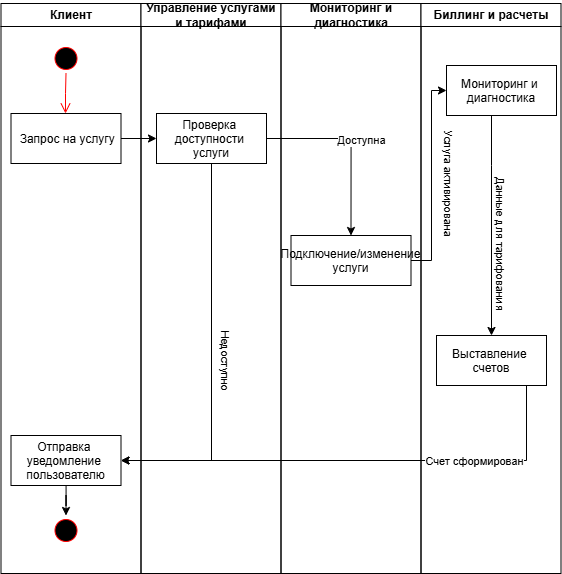

The diagram above was exported from draw.io. Its source (the exported page's mxGraphModel, read from the mxfile embedded in the PNG):
<mxGraphModel dx="1071" dy="1641" grid="1" gridSize="10" guides="1" tooltips="1" connect="1" arrows="1" fold="1" page="1" pageScale="1" pageWidth="1169" pageHeight="826" background="none" math="0" shadow="0">
  <root>
    <mxCell id="0" />
    <mxCell id="1" parent="0" />
    <mxCell id="2" value="Клиент" style="swimlane;whiteSpace=wrap" parent="1" vertex="1">
      <mxGeometry x="164.5" y="128" width="140" height="570" as="geometry" />
    </mxCell>
    <mxCell id="5" value="" style="ellipse;shape=startState;fillColor=#000000;strokeColor=#ff0000;" parent="2" vertex="1">
      <mxGeometry x="50" y="40" width="30" height="30" as="geometry" />
    </mxCell>
    <mxCell id="6" value="" style="edgeStyle=elbowEdgeStyle;elbow=horizontal;verticalAlign=bottom;endArrow=open;endSize=8;strokeColor=light-dark(#FF0000,#FFFFFF);endFill=1;rounded=0" parent="2" source="5" target="7" edge="1">
      <mxGeometry x="100" y="40" as="geometry">
        <mxPoint x="65" y="110" as="targetPoint" />
      </mxGeometry>
    </mxCell>
    <mxCell id="7" value=" Запрос на услугу" style="" parent="2" vertex="1">
      <mxGeometry x="10" y="110" width="110" height="50" as="geometry" />
    </mxCell>
    <mxCell id="7eUBQLWgmpvttzLw3HZT-52" value="" style="ellipse;shape=startState;fillColor=#000000;strokeColor=#ff0000;" parent="2" vertex="1">
      <mxGeometry x="50" y="512" width="30" height="30" as="geometry" />
    </mxCell>
    <mxCell id="7eUBQLWgmpvttzLw3HZT-56" style="edgeStyle=orthogonalEdgeStyle;rounded=0;orthogonalLoop=1;jettySize=auto;html=1;entryX=0.5;entryY=0;entryDx=0;entryDy=0;" parent="2" source="7eUBQLWgmpvttzLw3HZT-55" target="7eUBQLWgmpvttzLw3HZT-52" edge="1">
      <mxGeometry relative="1" as="geometry" />
    </mxCell>
    <mxCell id="7eUBQLWgmpvttzLw3HZT-55" value="Отправка &#10;уведомление &#10;пользователю" style="" parent="2" vertex="1">
      <mxGeometry x="10" y="432" width="110" height="50" as="geometry" />
    </mxCell>
    <mxCell id="3" value="Управление услугами и тарифами" style="swimlane;whiteSpace=wrap" parent="1" vertex="1">
      <mxGeometry x="304.5" y="128" width="140" height="570" as="geometry" />
    </mxCell>
    <mxCell id="zhdpt3BsGZyK0Pp7zCkz-8" style="edgeStyle=orthogonalEdgeStyle;rounded=0;orthogonalLoop=1;jettySize=auto;html=1;entryX=0.5;entryY=0;entryDx=0;entryDy=0;strokeColor=light-dark(#000000,#009900);" parent="3" source="7eUBQLWgmpvttzLw3HZT-50" target="zhdpt3BsGZyK0Pp7zCkz-7" edge="1">
      <mxGeometry relative="1" as="geometry" />
    </mxCell>
    <mxCell id="zhdpt3BsGZyK0Pp7zCkz-9" value="Доступна" style="edgeLabel;html=1;align=center;verticalAlign=middle;resizable=0;points=[];" parent="zhdpt3BsGZyK0Pp7zCkz-8" vertex="1" connectable="0">
      <mxGeometry x="0.0789" y="1" relative="1" as="geometry">
        <mxPoint x="9" y="-13" as="offset" />
      </mxGeometry>
    </mxCell>
    <mxCell id="7eUBQLWgmpvttzLw3HZT-50" value="Проверка &#10;доступности &#10;услуги" style="" parent="3" vertex="1">
      <mxGeometry x="15.5" y="110" width="110" height="50" as="geometry" />
    </mxCell>
    <mxCell id="zhdpt3BsGZyK0Pp7zCkz-7" value="Подключение/изменение&#10;услуги" style="" parent="3" vertex="1">
      <mxGeometry x="150" y="232" width="120" height="50" as="geometry" />
    </mxCell>
    <mxCell id="4" value="Мониторинг и диагностика" style="swimlane;whiteSpace=wrap" parent="1" vertex="1">
      <mxGeometry x="444.5" y="128" width="140" height="570" as="geometry" />
    </mxCell>
    <mxCell id="zhdpt3BsGZyK0Pp7zCkz-11" value="Мониторинг и &#10;диагностика" style="" parent="4" vertex="1">
      <mxGeometry x="165.5" y="62" width="110" height="50" as="geometry" />
    </mxCell>
    <mxCell id="7eUBQLWgmpvttzLw3HZT-51" style="edgeStyle=orthogonalEdgeStyle;rounded=0;orthogonalLoop=1;jettySize=auto;html=1;entryX=0;entryY=0.5;entryDx=0;entryDy=0;" parent="1" source="7" target="7eUBQLWgmpvttzLw3HZT-50" edge="1">
      <mxGeometry relative="1" as="geometry" />
    </mxCell>
    <mxCell id="zhdpt3BsGZyK0Pp7zCkz-12" style="edgeStyle=orthogonalEdgeStyle;rounded=0;orthogonalLoop=1;jettySize=auto;html=1;entryX=0;entryY=0.5;entryDx=0;entryDy=0;" parent="1" source="zhdpt3BsGZyK0Pp7zCkz-7" target="zhdpt3BsGZyK0Pp7zCkz-11" edge="1">
      <mxGeometry relative="1" as="geometry">
        <Array as="points">
          <mxPoint x="595" y="385" />
          <mxPoint x="595" y="215" />
        </Array>
      </mxGeometry>
    </mxCell>
    <mxCell id="zhdpt3BsGZyK0Pp7zCkz-13" value="&amp;nbsp;Услуга активирована" style="edgeLabel;html=1;align=center;verticalAlign=middle;resizable=0;points=[];rotation=90;" parent="zhdpt3BsGZyK0Pp7zCkz-12" vertex="1" connectable="0">
      <mxGeometry x="-0.0526" y="1" relative="1" as="geometry">
        <mxPoint x="19" y="-2" as="offset" />
      </mxGeometry>
    </mxCell>
    <mxCell id="zhdpt3BsGZyK0Pp7zCkz-14" value="Биллинг и расчеты" style="swimlane;whiteSpace=wrap" parent="1" vertex="1">
      <mxGeometry x="584.5" y="128" width="140" height="570" as="geometry" />
    </mxCell>
    <mxCell id="zhdpt3BsGZyK0Pp7zCkz-15" value="Выставление &#10;счетов" style="" parent="zhdpt3BsGZyK0Pp7zCkz-14" vertex="1">
      <mxGeometry x="15.5" y="332" width="110" height="50" as="geometry" />
    </mxCell>
    <mxCell id="zhdpt3BsGZyK0Pp7zCkz-16" style="edgeStyle=orthogonalEdgeStyle;rounded=0;orthogonalLoop=1;jettySize=auto;html=1;" parent="1" source="zhdpt3BsGZyK0Pp7zCkz-11" target="zhdpt3BsGZyK0Pp7zCkz-15" edge="1">
      <mxGeometry relative="1" as="geometry">
        <Array as="points">
          <mxPoint x="655" y="290" />
          <mxPoint x="655" y="290" />
        </Array>
      </mxGeometry>
    </mxCell>
    <mxCell id="zhdpt3BsGZyK0Pp7zCkz-17" value="Данные для тарифования" style="edgeLabel;html=1;align=center;verticalAlign=middle;resizable=0;points=[];rotation=90;" parent="zhdpt3BsGZyK0Pp7zCkz-16" vertex="1" connectable="0">
      <mxGeometry x="0.0235" relative="1" as="geometry">
        <mxPoint x="10" y="15" as="offset" />
      </mxGeometry>
    </mxCell>
    <mxCell id="7eUBQLWgmpvttzLw3HZT-54" style="edgeStyle=orthogonalEdgeStyle;rounded=0;orthogonalLoop=1;jettySize=auto;html=1;strokeColor=light-dark(#000000,#CC0000);entryX=1;entryY=0.5;entryDx=0;entryDy=0;exitX=0.5;exitY=1;exitDx=0;exitDy=0;" parent="1" target="7eUBQLWgmpvttzLw3HZT-55" edge="1" source="7eUBQLWgmpvttzLw3HZT-50">
      <mxGeometry relative="1" as="geometry">
        <mxPoint x="391" y="288" as="sourcePoint" />
        <mxPoint x="180" y="635" as="targetPoint" />
        <Array as="points">
          <mxPoint x="375" y="585" />
        </Array>
      </mxGeometry>
    </mxCell>
    <mxCell id="7eUBQLWgmpvttzLw3HZT-57" value="Недоступно" style="edgeLabel;html=1;align=center;verticalAlign=middle;resizable=0;points=[];rotation=90;" parent="7eUBQLWgmpvttzLw3HZT-54" vertex="1" connectable="0">
      <mxGeometry x="0.2559" y="3" relative="1" as="geometry">
        <mxPoint x="12" y="-46" as="offset" />
      </mxGeometry>
    </mxCell>
    <mxCell id="hylm8lDENWB4ft8J97Fl-7" style="edgeStyle=orthogonalEdgeStyle;rounded=0;orthogonalLoop=1;jettySize=auto;html=1;entryX=1;entryY=0.5;entryDx=0;entryDy=0;" edge="1" parent="1" source="zhdpt3BsGZyK0Pp7zCkz-15" target="7eUBQLWgmpvttzLw3HZT-55">
      <mxGeometry relative="1" as="geometry">
        <Array as="points">
          <mxPoint x="690" y="585" />
        </Array>
      </mxGeometry>
    </mxCell>
    <mxCell id="hylm8lDENWB4ft8J97Fl-8" value="Счет сформирован" style="edgeLabel;html=1;align=center;verticalAlign=middle;resizable=0;points=[];" vertex="1" connectable="0" parent="hylm8lDENWB4ft8J97Fl-7">
      <mxGeometry x="-0.4934" y="3" relative="1" as="geometry">
        <mxPoint x="-6" y="-3" as="offset" />
      </mxGeometry>
    </mxCell>
  </root>
</mxGraphModel>